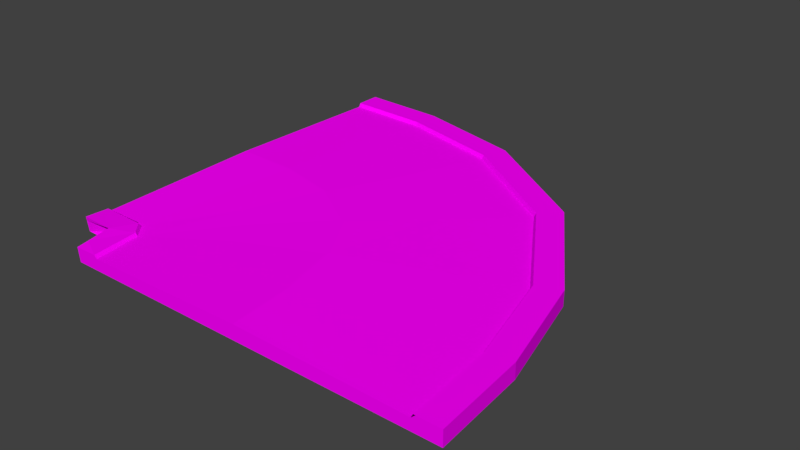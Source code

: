 # Source: road.blend  (saved by Blender 2.79.0; exported with 4.5.12 LTS)
import bpy
from mathutils import Matrix  # noqa: F401  (used for matrix-valued properties, if any)

bpy.ops.wm.read_factory_settings(use_empty=True)
scene = bpy.context.scene
scene.name = 'Scene'

# ---- collections
col_collection_1 = bpy.data.collections.new('Collection 1'); scene.collection.children.link(col_collection_1)

# ---- images (referenced by path relative to the original .blend; pixels are not part of the script)
import os
ASSET_DIR = os.environ.get("B2B_ASSET_DIR", "")  # directory of the original .blend (textures are referenced by path, not embedded)
HERE = os.path.dirname(os.path.abspath(__file__))  # packed textures are extracted next to this script under _unpacked/

def load_image(name, relpath, width, height, colorspace="sRGB"):
    """Load a texture the original file referenced (path relative to the .blend, or extracted next to this script)."""
    p = next((c for c in (os.path.join(HERE, relpath), os.path.join(ASSET_DIR, relpath)) if relpath and os.path.exists(c)), "")
    if p:
        img = bpy.data.images.load(p, check_existing=True)
        img.name = name
    else:  # same state as the original file: an image datablock whose file is absent (Cycles renders it pink)
        img = bpy.data.images.new(name, width, height)
        img.source = "FILE"
        img.filepath = "//" + (relpath or name)
    img.colorspace_settings.name = colorspace
    return img
img_citystreetroadasphalttwolaneclean001_col_1k_jpg = load_image('CityStreetRoadAsphaltTwoLaneClean001_COL_1K.jpg', 'CityStreetRoadAsphaltTwoLaneClean001_COL_1K.jpg', 1024, 1024, 'sRGB')
img_citystreetroadasphalttwolaneclean001_nrm_1k_jpg = load_image('CityStreetRoadAsphaltTwoLaneClean001_NRM_1K.jpg', 'CityStreetRoadAsphaltTwoLaneClean001_NRM_1K.jpg', 1024, 1024, 'sRGB')
img_roadconcrete001_col_var1_1k_jpg = load_image('RoadConcrete001_COL_VAR1_1K.jpg', 'RoadConcrete001_COL_VAR1_1K.jpg', 1024, 1024, 'sRGB')

# ---- materials (node trees are filled in below, after node groups)
mat_citystreetasphalt = bpy.data.materials.new('CityStreetAsphalt')
mat_citystreetasphalt.alpha_threshold = 0.0
mat_citystreetasphalt.roughness = 0.5
mat_kerbconcrete = bpy.data.materials.new('KerbConcrete')
mat_kerbconcrete.alpha_threshold = 0.0
mat_kerbconcrete.roughness = 0.5

# ---- material node trees
mat_citystreetasphalt.use_nodes = True; mat_citystreetasphalt.node_tree.nodes.clear()
_N = mat_citystreetasphalt.node_tree.nodes; _L = mat_citystreetasphalt.node_tree.links
n0 = _N.new('ShaderNodeOutputMaterial'); n0.name = 'Material Output'; n0.location = (401, 324)
n1 = _N.new('ShaderNodeTexImage'); n1.name = 'Image Texture'; n1.location = (-303, 421)
n1.width = 140
n1.image = img_citystreetroadasphalttwolaneclean001_col_1k_jpg
n2 = _N.new('ShaderNodeTexImage'); n2.name = 'Image Texture.002'; n2.location = (-171, 249)
n2.width = 140
n2.image = img_citystreetroadasphalttwolaneclean001_col_1k_jpg
n3 = _N.new('ShaderNodeTexImage'); n3.name = 'Image Texture.001'; n3.location = (-417, 728)
n3.width = 140
n3.image = img_citystreetroadasphalttwolaneclean001_nrm_1k_jpg
n4 = _N.new('ShaderNodeNormalMap'); n4.name = 'Normal Map'; n4.location = (-182, 684)
n5 = _N.new('ShaderNodeBsdfDiffuse'); n5.name = 'Diffuse BSDF'; n5.location = (111, 404)
n6 = _N.new('ShaderNodeDisplacement'); n6.name = 'Displacement'; n6.location = (0, 0)
n6.inputs[1].default_value = 0.0
n6.inputs[2].default_value = 0.1
_L.new(n5.outputs[0], n0.inputs[0])
_L.new(n1.outputs[0], n5.inputs[0])
_L.new(n3.outputs[0], n4.inputs[1])
_L.new(n4.outputs[0], n6.inputs[0])
_L.new(n6.outputs[0], n0.inputs[2])
n0.is_active_output = True
mat_kerbconcrete.use_nodes = True; mat_kerbconcrete.node_tree.nodes.clear()
_N = mat_kerbconcrete.node_tree.nodes; _L = mat_kerbconcrete.node_tree.links
n0 = _N.new('ShaderNodeOutputMaterial'); n0.name = 'Material Output'; n0.location = (300, 300)
n1 = _N.new('ShaderNodeBsdfDiffuse'); n1.name = 'Diffuse BSDF'; n1.location = (10, 300)
n2 = _N.new('ShaderNodeTexImage'); n2.name = 'Image Texture'; n2.location = (-350, 424)
n2.width = 140
n2.image = img_roadconcrete001_col_var1_1k_jpg
n3 = _N.new('ShaderNodeTexCoord'); n3.name = 'Texture Coordinate'; n3.location = (-913, 414)
n4 = _N.new('ShaderNodeMapping'); n4.name = 'Mapping'; n4.location = (-702, 431)
n4.inputs[3].default_value = (2.7, 3.4, 1.5)
_L.new(n1.outputs[0], n0.inputs[0])
_L.new(n2.outputs[0], n1.inputs[0])
_L.new(n3.outputs[2], n4.inputs[0])
_L.new(n4.outputs[0], n2.inputs[0])
n0.is_active_output = True

# ---- world
world_world = bpy.data.worlds.new('World'); scene.world = world_world
world_world.color = (0.05088, 0.05088, 0.05088)
world_world.use_sun_shadow = False
world_world.sun_shadow_jitter_overblur = 0.0
world_world.cycles.sampling_method = 'MANUAL'

# ---- meshes
me_cube_002 = bpy.data.meshes.new('Cube.002')
me_cube_002.from_pydata([(1.026, 1.21, -1.0), (1.026, 1.21, 1.656), (0.8888, 1.21, -1.0), (0.8888, 1.21, 1.0), (0.9105, 1.21, 1.656), (0.9105, 1.21, -1.0), (0.02895, 1.21, 1.585), (0.02895, 1.21, -1.0), (-0.8033, 1.21, -1.0), (-0.8033, 1.21, 1.0), (-1.126, 0.7636, -1.0), (-0.1218, 0.8, -1.0), (0.867, 1.002, -1.0), (0.867, 1.002, 1.656), (-0.1218, 0.8, 1.656), (-1.126, 0.7636, 1.656), (0.74, 1.013, 1.0), (-0.1734, 0.8263, 1.0), (-1.126, 0.7919, 1.0), (0.74, 1.013, -1.0), (-0.1734, 0.8263, -1.0), (-1.126, 0.7919, -1.0), (0.7601, 1.011, 1.656), (-0.1652, 0.8221, 1.656), (-1.126, 0.7874, 1.656), (0.7601, 1.011, -1.0), (-0.1652, 0.8221, -1.0), (-1.126, 0.7874, -1.0), (-0.8096, 1.151, -1.0), (-0.9434, 1.175, 1.711), (-1.126, 1.169, 1.433), (-0.05704, 1.08, 1.585), (-0.4967, 0.9912, 1.585), (-1.126, 0.9699, 1.585), (-0.05704, 1.08, -1.0), (-0.4967, 0.9912, -1.0), (-1.126, 0.9699, -1.0), (-1.126, 1.142, -1.0), (-0.8088, 1.163, 1.0), (-0.8861, 1.149, 1.0), (-1.126, 1.142, 1.0), (0.9682, 1.21, 1.656), (1.026, 1.21, 0.9514), (1.009, 1.12, -1.0), (0.8997, 1.21, -1.0), (0.4589, 1.21, 1.293), (0.8888, 1.21, 4.768e-06), (0.8997, 1.21, 1.664), (0.9682, 1.21, -1.0), (0.9105, 1.21, 0.9514), (-0.3872, 1.21, 1.293), (0.4589, 1.21, -1.0), (0.02895, 1.21, 0.2927), (-0.3872, 1.21, -1.0), (-0.8171, 1.21, 1.514), (-0.8033, 1.21, -8.583e-06), (-0.6577, 0.7715, -1.0), (0.4626, 0.8769, -1.0), (1.009, 1.12, 1.656), (0.4626, 0.8769, 1.656), (-0.6577, 0.7715, 1.656), (0.8723, 1.124, 1.0), (0.3675, 0.8973, 1.0), (-0.6781, 0.7996, 1.0), (0.8723, 1.124, -1.0), (0.3675, 0.8973, -1.0), (-0.6781, 0.7996, -1.0), (0.8939, 1.123, 1.656), (0.3826, 0.8941, 1.656), (-0.6748, 0.7952, 1.656), (0.8939, 1.123, -1.0), (0.3826, 0.8941, -1.0), (-0.6748, 0.7952, -1.0), (-1.066, 1.17, 1.624), (0.01803, 1.144, 1.585), (-0.2295, 1.025, 1.585), (-0.8061, 0.9756, 1.585), (0.01803, 1.144, -1.0), (-0.2295, 1.025, -1.0), (-0.8061, 0.9756, -1.0), (-0.8088, 1.163, -1.0), (-1.065, 1.143, -1.0), (-0.8088, 1.163, 1.0), (-0.8861, 1.149, 1.0), (-1.05, 1.144, 1.0), (-0.4428, 1.112, 1.293), (-0.6531, 1.071, 1.293), (-1.126, 1.056, 1.293), (-1.126, 1.167, -1.0), (-0.4428, 1.112, -1.0), (-0.6531, 1.071, -1.0), (-1.126, 1.056, -1.0), (0.3415, 1.046, 1.293), (-0.335, 0.9088, 1.293), (-1.126, 0.8809, 1.293), (-0.8225, 1.164, 1.514), (-0.8899, 1.151, 1.514), (-1.126, 1.145, 1.514), (0.7501, 1.012, -1.0), (-0.1693, 0.8242, -1.0), (-1.126, 0.7897, -1.0), (0.8136, 1.007, 1.656), (-0.1435, 0.8111, 1.656), (-1.126, 0.7755, 1.656), (0.3415, 1.046, -1.0), (-0.335, 0.9088, -1.0), (-1.126, 0.8809, -1.0), (0.7501, 1.012, 1.664), (-0.1693, 0.8242, 1.664), (-1.126, 0.7897, 1.664), (0.8136, 1.007, -1.0), (-0.1435, 0.8111, -1.0), (-1.126, 0.7755, -1.0), (0.867, 1.002, 0.9514), (-0.1218, 0.8, 0.9514), (-1.126, 0.7636, 0.9514), (-0.6577, 0.7715, 0.9514), (0.4626, 0.8769, 0.9514), (1.009, 1.12, 0.9514), (-0.6663, 0.7834, -1.0), (0.4226, 0.8855, -1.0), (0.9512, 1.122, -1.0), (-0.6765, 0.7974, 1.664), (0.375, 0.8957, 1.664), (0.8831, 1.123, 1.664), (-0.7421, 0.8876, -1.0), (0.06898, 0.9614, -1.0), (0.4452, 1.134, -1.0), (-0.6663, 0.7834, 1.656), (0.4226, 0.8855, 1.656), (0.9512, 1.122, 1.656), (-0.6765, 0.7974, -1.0), (0.375, 0.8957, -1.0), (0.8831, 1.123, -1.0), (-0.9378, 1.21, 1.711), (-0.935, 1.21, 1.0), (-1.051, 1.147, 1.514), (-0.8899, 1.151, 1.627), (-0.8225, 1.164, 1.627), (-0.7421, 0.8876, 1.293), (0.06898, 0.9614, 1.293), (0.4452, 1.134, 1.293), (-0.8681, 1.061, -1.0), (-0.5184, 1.087, -1.0), (-0.3954, 1.154, -1.0), (-1.066, 1.151, -1.0), (-0.8917, 1.163, 1.0), (-0.8681, 1.061, 1.293), (-0.5184, 1.087, 1.293), (-0.3954, 1.154, 1.293), (-0.3872, 1.21, 0.1464), (-0.9335, 1.165, -1.0), (0.8997, 1.21, 0.4757), (0.4589, 1.21, 0.1464), (0.9682, 1.21, 0.9514), (-0.9279, 1.21, -1.0)], [(33, 36), (87, 91), (94, 106)], [(154, 41, 1, 42), (153, 45, 3, 46), (152, 47, 4, 49), (103, 24, 21), (150, 50, 6, 52), (135, 54, 9, 55), (149, 82, 38, 85), (148, 83, 39, 86), (147, 84, 40, 87), (8, 80, 151, 155), (97, 30, 88), (145, 81, 37, 88), (144, 77, 34, 89), (143, 78, 35, 90), (142, 79, 36, 91), (141, 74, 31, 92), (140, 75, 32, 93), (139, 76, 33, 94), (136, 73, 30, 97), (8, 155, 135, 55), (133, 70, 25, 98), (132, 71, 26, 99), (131, 72, 27, 100), (130, 67, 22, 101), (129, 68, 23, 102), (128, 69, 24, 103), (127, 64, 19, 104), (126, 65, 20, 105), (125, 66, 21, 106), (124, 61, 16, 107), (123, 62, 17, 108), (122, 63, 18, 109), (121, 43, 12, 110), (120, 57, 11, 111), (119, 56, 10, 112), (118, 58, 13, 113), (117, 59, 14, 114), (116, 60, 15, 115), (88, 30, 151), (88, 37, 40), (56, 116, 115, 10), (11, 114, 116, 56), (114, 14, 60, 116), (57, 117, 114, 11), (12, 113, 117, 57), (113, 13, 59, 117), (43, 118, 113, 12), (0, 42, 118, 43), (42, 1, 58, 118), (72, 119, 112, 27), (26, 111, 119, 72), (111, 11, 56, 119), (71, 120, 111, 26), (25, 110, 120, 71), (110, 12, 57, 120), (70, 121, 110, 25), (5, 48, 121, 70), (48, 0, 43, 121), (69, 122, 109, 24), (23, 108, 122, 69), (108, 17, 63, 122), (68, 123, 108, 23), (22, 107, 123, 68), (107, 16, 62, 123), (67, 124, 107, 22), (4, 47, 124, 67), (47, 3, 61, 124), (79, 125, 106, 36), (35, 105, 125, 79), (105, 20, 66, 125), (78, 126, 105, 35), (34, 104, 126, 78), (104, 19, 65, 126), (77, 127, 104, 34), (7, 51, 127, 77), (51, 2, 64, 127), (60, 128, 103, 15), (14, 102, 128, 60), (102, 23, 69, 128), (59, 129, 102, 14), (13, 101, 129, 59), (101, 22, 68, 129), (58, 130, 101, 13), (1, 41, 130, 58), (41, 4, 67, 130), (66, 131, 100, 21), (20, 99, 131, 66), (99, 26, 72, 131), (65, 132, 99, 20), (19, 98, 132, 65), (98, 25, 71, 132), (64, 133, 98, 19), (2, 44, 133, 64), (44, 5, 70, 133), (29, 151, 73), (30, 73, 151), (21, 100, 103), (84, 136, 97, 40), (39, 96, 136, 84), (96, 29, 73, 136), (83, 137, 96, 39), (38, 95, 137, 83), (82, 138, 95, 38), (9, 54, 138, 82), (63, 139, 94, 18), (17, 93, 139, 63), (93, 32, 76, 139), (62, 140, 93, 17), (16, 92, 140, 62), (92, 31, 75, 140), (61, 141, 92, 16), (3, 45, 141, 61), (45, 6, 74, 141), (81, 142, 91, 37), (28, 90, 142, 81), (90, 35, 79, 142), (28, 143, 90), (28, 89, 143), (89, 34, 78, 143), (80, 144, 89, 28), (8, 53, 144, 80), (53, 7, 77, 144), (29, 95, 54, 134), (155, 151, 146, 135), (28, 81, 145), (145, 151, 28), (29, 96, 95), (146, 151, 29), (27, 112, 103), (135, 146, 29, 134), (76, 147, 87, 33), (32, 86, 147, 76), (86, 39, 84, 147), (75, 148, 86, 32), (31, 85, 148, 75), (85, 38, 83, 148), (74, 149, 85, 31), (6, 50, 149, 74), (50, 9, 82, 149), (134, 54, 135), (103, 112, 15), (18, 21, 24), (53, 150, 52, 7), (8, 55, 150, 53), (55, 9, 50, 150), (100, 27, 103), (112, 10, 15), (44, 152, 49, 5), (2, 46, 152, 44), (46, 3, 47, 152), (51, 153, 46, 2), (7, 52, 153, 51), (52, 6, 45, 153), (48, 154, 42, 0), (5, 49, 154, 48), (49, 4, 41, 154), (87, 40, 37, 91, 36, 106, 21, 18, 94, 33), (97, 88, 40)])
me_cube_002.polygons.foreach_set('material_index', [1, 0, 1, 1, 0, 1, 0, 0, 0, 1, 1, 1, 0, 0, 0, 0, 0, 0, 1, 1, 1, 1, 1, 1, 1, 1, 0, 0, 0, 1, 1, 1, 1, 1, 1, 1, 1, 1, 1, 1, 1, 1, 1, 1, 1, 1, 1, 1, 1, 1, 1, 1, 1, 1, 1, 1, 1, 1, 1, 1, 1, 1, 1, 1, 1, 1, 1, 0, 0, 0, 0, 0, 0, 0, 0, 0, 1, 1, 1, 1, 1, 1, 1, 1, 1, 1, 1, 1, 1, 1, 1, 1, 1, 1, 1, 1, 1, 1, 1, 1, 1, 1, 1, 1, 0, 0, 0, 0, 0, 0, 0, 0, 0, 0, 0, 0, 0, 0, 0, 0, 0, 0, 1, 1, 1, 1, 1, 1, 1, 1, 0, 0, 0, 0, 0, 0, 0, 0, 0, 1, 1, 1, 0, 0, 0, 1, 1, 1, 1, 1, 0, 0, 0, 1, 1, 1, 0, 1])
_uv = me_cube_002.uv_layers.new(name='UVMap')
_uv.uv.foreach_set('vector', [0.5, 0.5, 1.0, 0.5, 1.0, 1.0, 0.5, 1.0, 0.04858, 0.25, 0.04859, 0.5, 2.021e-08, 0.4362, 1.01e-08, 0.2181, 0.5, 0.5, 1.0, 0.5, 1.0, 1.0, 0.5, 1.0, 0.2281, 1.0, 0.2237, 1.0, 0.2221, 0.0, 0.1442, 0.25, 0.1442, 0.5, 0.09717, 0.5638, 0.09717, 0.2819, 0.5, 0.5, 1.0, 0.5, 1.0, 1.0, 0.5, 1.0, 0.9598, 0.7527, 0.9598, 0.9999, 0.9267, 0.9999, 0.9267, 0.7527, 0.8936, 0.7527, 0.8936, 0.9999, 0.8605, 0.9999, 0.8605, 0.7527, 0.8274, 0.7527, 0.8274, 0.9999, 0.7943, 0.9999, 0.7943, 0.7527, 0.3162, 0.1181, 0.2991, 0.1166, 0.2965, 0.102, 0.3162, 0.1034, 0.2946, 0.0, 0.2965, 0.02066, 0.2965, 0.7562, 0.2991, 0.1335, 0.2965, 0.1336, 0.2967, 0.1181, 0.299, 0.1181, 0.04703, 0.5784, 0.09405, 0.5784, 0.09405, 0.5929, 0.04703, 0.5929, 0.04703, 0.6075, 0.09405, 0.6075, 0.09405, 0.622, 0.04703, 0.622, 0.04703, 0.6365, 0.09405, 0.6365, 0.09405, 0.6511, 0.04703, 0.6511, 0.9598, 0.2528, 0.9598, 0.5055, 0.9267, 0.5055, 0.9267, 0.2528, 0.8936, 0.2528, 0.8936, 0.5055, 0.8605, 0.5055, 0.8605, 0.2528, 0.8274, 0.2528, 0.8274, 0.5055, 0.7943, 0.5055, 0.7943, 0.2528, 0.02734, 0.05034, 0.02192, 0.07102, 0.000125, 0.07103, 0.0, 0.05036, 0.2221, 0.5124, 0.2014, 0.5124, 0.2014, 0.0, 0.2221, 0.2562, 0.5, 0.03333, 1.0, 0.03333, 1.0, 0.06667, 0.5, 0.06667, 0.5, 0.1, 1.0, 0.1, 1.0, 0.1333, 0.5, 0.1333, 0.5, 0.1667, 1.0, 0.1667, 1.0, 0.2, 0.5, 0.2, 0.3071, 0.04141, 0.309, 0.06681, 0.2966, 0.1368, 0.2944, 0.1134, 0.2884, 0.2988, 0.2909, 0.3158, 0.2971, 0.5665, 0.2948, 0.5579, 0.3067, 0.7933, 0.3087, 0.7961, 0.3213, 0.9978, 0.3195, 0.9989, 0.1426, 0.5784, 0.1912, 0.5784, 0.1912, 0.5929, 0.1426, 0.5929, 0.1426, 0.6075, 0.1912, 0.6075, 0.1912, 0.622, 0.1426, 0.622, 0.1426, 0.6365, 0.1912, 0.6365, 0.1912, 0.6511, 0.1426, 0.6511, 0.143, 0.02144, 0.2859, 0.02625, 0.2859, 0.09661, 0.1429, 0.09218, 0.1429, 0.2705, 0.2858, 0.2737, 0.2859, 0.5205, 0.1429, 0.5189, 0.143, 0.7461, 0.2859, 0.7466, 0.286, 0.9456, 0.143, 0.9457, 0.5, 0.03333, 1.0, 0.03333, 1.0, 0.06667, 0.5, 0.06667, 0.5, 0.1, 1.0, 0.1, 1.0, 0.1333, 0.5, 0.1333, 0.5, 0.1667, 1.0, 0.1667, 1.0, 0.2, 0.5, 0.2, 0.7915, 0.4794, 0.7915, 0.9522, 0.78, 0.9522, 0.78, 0.4794, 0.7685, 0.4794, 0.7685, 0.9522, 0.757, 0.9522, 0.757, 0.4794, 0.7455, 0.4794, 0.7455, 0.9522, 0.7339, 0.9522, 0.7339, 0.4794, 8.361e-05, 0.8066, 0.000125, 0.07103, 0.09451, 0.8065, 0.0, 0.0, 1.0, 0.2, 0.4973, 0.7454, 0.7455, 0.006571, 0.7455, 0.4794, 0.7339, 0.4794, 0.7339, 0.006571, 0.757, 0.006571, 0.757, 0.4794, 0.7455, 0.4794, 0.7455, 0.006571, 0.757, 0.4794, 0.757, 0.9522, 0.7455, 0.9522, 0.7455, 0.4794, 0.7685, 0.006571, 0.7685, 0.4794, 0.757, 0.4794, 0.757, 0.006571, 0.78, 0.006571, 0.78, 0.4794, 0.7685, 0.4794, 0.7685, 0.006571, 0.78, 0.4794, 0.78, 0.9522, 0.7685, 0.9522, 0.7685, 0.4794, 0.7915, 0.006571, 0.7915, 0.4794, 0.78, 0.4794, 0.78, 0.006571, 0.8031, 0.006571, 0.8031, 0.4794, 0.7915, 0.4794, 0.7915, 0.006571, 0.8031, 0.4794, 0.8031, 0.9522, 0.7915, 0.9522, 0.7915, 0.4794, 0.0, 0.1667, 0.5, 0.1667, 0.5, 0.2, 0.0, 0.2, 0.0, 0.1333, 0.5, 0.1333, 0.5, 0.1667, 0.0, 0.1667, 0.5, 0.1333, 1.0, 0.1333, 1.0, 0.1667, 0.5, 0.1667, 0.0, 0.1, 0.5, 0.1, 0.5, 0.1333, 0.0, 0.1333, 0.0, 0.06667, 0.5, 0.06667, 0.5, 0.1, 0.0, 0.1, 0.5, 0.06667, 1.0, 0.06667, 1.0, 0.1, 0.5, 0.1, 0.0, 0.03333, 0.5, 0.03333, 0.5, 0.06667, 0.0, 0.06667, 0.0, 0.0, 0.5, 0.0, 0.5, 0.03333, 0.0, 0.03333, 0.5, 0.0, 1.0, 0.0, 1.0, 0.03333, 0.5, 0.03333, 6.97e-05, 0.7455, 0.143, 0.7461, 0.143, 0.9457, 0.0001192, 0.9459, 2.385e-05, 0.5172, 0.1429, 0.5189, 0.143, 0.7461, 6.97e-05, 0.7455, 0.1429, 0.5189, 0.2859, 0.5205, 0.2859, 0.7466, 0.143, 0.7461, 0.0, 0.2673, 0.1429, 0.2705, 0.1429, 0.5189, 2.385e-05, 0.5172, 2.242e-05, 0.08776, 0.1429, 0.09218, 0.1429, 0.2705, 0.0, 0.2673, 0.1429, 0.09218, 0.2859, 0.09661, 0.2858, 0.2737, 0.1429, 0.2705, 7.152e-05, 0.01663, 0.143, 0.02144, 0.1429, 0.09218, 2.242e-05, 0.08776, 0.0001186, 0.0, 0.143, 0.004868, 0.143, 0.02144, 7.152e-05, 0.01663, 0.143, 0.004868, 0.286, 0.009737, 0.2859, 0.02625, 0.143, 0.02144, 0.09405, 0.6365, 0.1426, 0.6365, 0.1426, 0.6511, 0.09405, 0.6511, 0.09405, 0.622, 0.1426, 0.622, 0.1426, 0.6365, 0.09405, 0.6365, 0.1426, 0.622, 0.1912, 0.622, 0.1912, 0.6365, 0.1426, 0.6365, 0.09405, 0.6075, 0.1426, 0.6075, 0.1426, 0.622, 0.09405, 0.622, 0.09405, 0.5929, 0.1426, 0.5929, 0.1426, 0.6075, 0.09405, 0.6075, 0.1426, 0.5929, 0.1912, 0.5929, 0.1912, 0.6075, 0.1426, 0.6075, 0.09405, 0.5784, 0.1426, 0.5784, 0.1426, 0.5929, 0.09405, 0.5929, 0.09405, 0.5638, 0.1426, 0.5638, 0.1426, 0.5784, 0.09405, 0.5784, 0.1426, 0.5638, 0.1912, 0.5638, 0.1912, 0.5784, 0.1426, 0.5784, 0.3047, 0.7906, 0.3067, 0.7933, 0.3195, 0.9989, 0.3178, 1.0, 0.2925, 0.5492, 0.2948, 0.5579, 0.3067, 0.7933, 0.3047, 0.7906, 0.2948, 0.5579, 0.2971, 0.5665, 0.3087, 0.7961, 0.3067, 0.7933, 0.286, 0.2817, 0.2884, 0.2988, 0.2948, 0.5579, 0.2925, 0.5492, 0.2921, 0.08997, 0.2944, 0.1134, 0.2884, 0.2988, 0.286, 0.2817, 0.2944, 0.1134, 0.2966, 0.1368, 0.2909, 0.3158, 0.2884, 0.2988, 0.3051, 0.01602, 0.3071, 0.04141, 0.2944, 0.1134, 0.2921, 0.08997, 0.3178, 0.0, 0.3195, 0.02569, 0.3071, 0.04141, 0.3051, 0.01602, 0.3195, 0.02569, 0.3213, 0.05138, 0.309, 0.06681, 0.3071, 0.04141, 0.0, 0.1667, 0.5, 0.1667, 0.5, 0.2, 0.0, 0.2, 0.0, 0.1333, 0.5, 0.1333, 0.5, 0.1667, 0.0, 0.1667, 0.5, 0.1333, 1.0, 0.1333, 1.0, 0.1667, 0.5, 0.1667, 0.0, 0.1, 0.5, 0.1, 0.5, 0.1333, 0.0, 0.1333, 0.0, 0.06667, 0.5, 0.06667, 0.5, 0.1, 0.0, 0.1, 0.5, 0.06667, 1.0, 0.06667, 1.0, 0.1, 0.5, 0.1, 0.0, 0.03333, 0.5, 0.03333, 0.5, 0.06667, 0.0, 0.06667, 0.0, 0.0, 0.5, 0.0, 0.5, 0.03333, 0.0, 0.03333, 0.5, 0.0, 1.0, 0.0, 1.0, 0.03333, 0.5, 0.03333, 0.08283, 0.071, 0.09451, 0.8065, 0.02192, 0.07102, 0.000125, 0.07103, 0.02192, 0.07102, 0.09451, 0.8065, 0.2221, 0.0, 0.2229, 2.138e-07, 0.2281, 1.0, 0.154, 0.2438, 0.1543, 1.323e-05, 0.1816, 0.0, 0.1816, 0.2438, 0.09468, 0.2438, 0.09606, 3.736e-05, 0.1543, 1.323e-05, 0.154, 0.2438, 0.08573, 0.05032, 0.08283, 0.071, 0.02192, 0.07102, 0.02734, 0.05034, 0.4973, 0.8307, 0.4867, 0.8307, 0.4867, 0.8022, 0.4973, 0.8022, 0.2324, 0.2438, 0.2361, 4.747e-05, 0.2609, 0.0, 0.2609, 0.2438, 0.4973, 0.8875, 0.4867, 0.8875, 0.4867, 0.8591, 0.4973, 0.8591, 0.2766, 0.2426, 0.2767, 1.637e-05, 0.2938, 0.0, 0.2938, 0.2426, 0.8274, 6.974e-05, 0.8274, 0.2528, 0.7943, 0.2528, 0.7943, 6.975e-05, 0.8605, 6.973e-05, 0.8605, 0.2528, 0.8274, 0.2528, 0.8274, 6.974e-05, 0.8605, 0.2528, 0.8605, 0.5055, 0.8274, 0.5055, 0.8274, 0.2528, 0.8936, 6.972e-05, 0.8936, 0.2528, 0.8605, 0.2528, 0.8605, 6.973e-05, 0.9267, 6.972e-05, 0.9267, 0.2528, 0.8936, 0.2528, 0.8936, 6.972e-05, 0.9267, 0.2528, 0.9267, 0.5055, 0.8936, 0.5055, 0.8936, 0.2528, 0.9598, 6.971e-05, 0.9598, 0.2528, 0.9267, 0.2528, 0.9267, 6.972e-05, 0.9929, 6.97e-05, 0.9929, 0.2528, 0.9598, 0.2528, 0.9598, 6.971e-05, 0.9929, 0.2528, 0.9929, 0.5055, 0.9598, 0.5055, 0.9598, 0.2528, 7.859e-09, 0.6365, 0.04703, 0.6365, 0.04703, 0.6511, 9.43e-09, 0.6511, 6.287e-09, 0.622, 0.04703, 0.622, 0.04703, 0.6365, 7.859e-09, 0.6365, 0.04703, 0.622, 0.09405, 0.622, 0.09405, 0.6365, 0.04703, 0.6365, 4.715e-09, 0.6075, 0.04703, 0.6075, 0.04703, 0.622, 3.143e-09, 0.5929, 0.04703, 0.5929, 0.04703, 0.6075, 0.04703, 0.5929, 0.09405, 0.5929, 0.09405, 0.6075, 0.04703, 0.6075, 1.572e-09, 0.5784, 0.04703, 0.5784, 0.04703, 0.5929, 3.143e-09, 0.5929, 0.0, 0.5638, 0.04703, 0.5638, 0.04703, 0.5784, 1.572e-09, 0.5784, 0.04703, 0.5638, 0.09405, 0.5638, 0.09405, 0.5784, 0.04703, 0.5784, 0.2965, 0.102, 0.2966, 0.05069, 0.3137, 0.05038, 0.3137, 0.1017, 0.2014, 0.8066, 0.1816, 0.8066, 0.1842, 0.2941, 0.2014, 0.2941, 0.2966, 0.1992, 0.2965, 0.1336, 0.2991, 0.1335, 0.2991, 0.1335, 0.2991, 0.1848, 0.2966, 0.1992, 0.3121, 0.0, 0.3213, 0.05038, 0.2965, 0.05038, 0.09468, 0.2941, 0.09451, 0.8065, 0.08283, 0.071, 0.2237, 3.666e-07, 0.2281, 1.161e-06, 0.2281, 1.0, 0.2014, 0.2941, 0.1842, 0.2941, 0.1842, 9.53e-06, 0.2014, 0.0, 0.8274, 0.5055, 0.8274, 0.7527, 0.7943, 0.7527, 0.7943, 0.5055, 0.8605, 0.5055, 0.8605, 0.7527, 0.8274, 0.7527, 0.8274, 0.5055, 0.8605, 0.7527, 0.8605, 0.9999, 0.8274, 0.9999, 0.8274, 0.7527, 0.8936, 0.5055, 0.8936, 0.7527, 0.8605, 0.7527, 0.8605, 0.5055, 0.9267, 0.5055, 0.9267, 0.7527, 0.8936, 0.7527, 0.8936, 0.5055, 0.9267, 0.7527, 0.9267, 0.9999, 0.8936, 0.9999, 0.8936, 0.7527, 0.9598, 0.5055, 0.9598, 0.7527, 0.9267, 0.7527, 0.9267, 0.5055, 0.9929, 0.5055, 0.9929, 0.7527, 0.9598, 0.7527, 0.9598, 0.5055, 0.9929, 0.7527, 0.9929, 0.9999, 0.9598, 0.9999, 0.9598, 0.7527, 0.2766, 0.2941, 0.2609, 0.2438, 0.2766, 0.0, 0.2281, 1.0, 0.2281, 1.161e-06, 0.2324, 1.0, 0.2221, 0.5125, 0.2221, 0.0, 0.2237, 1.0, 0.1442, 0.0, 0.1442, 0.25, 0.09717, 0.2819, 0.09717, 0.0, 0.1912, 0.0, 0.1912, 0.2181, 0.1442, 0.25, 0.1442, 0.0, 0.1912, 0.2181, 0.1912, 0.4362, 0.1442, 0.5, 0.1442, 0.25, 0.2229, 2.138e-07, 0.2237, 3.666e-07, 0.2281, 1.0, 0.2281, 1.161e-06, 0.2324, 2.047e-06, 0.2324, 1.0, 0.0, 0.5, 0.5, 0.5, 0.5, 1.0, 0.0, 1.0, 0.0, 0.0, 0.5, 0.0, 0.5, 0.5, 0.0, 0.5, 0.5, 0.0, 1.0, 0.0, 1.0, 0.5, 0.5, 0.5, 0.04858, 0.0, 0.04858, 0.25, 1.01e-08, 0.2181, 0.0, 0.0, 0.09717, 0.0, 0.09717, 0.2819, 0.04858, 0.25, 0.04858, 0.0, 0.09717, 0.2819, 0.09717, 0.5638, 0.04859, 0.5, 0.04858, 0.25, 0.0, 0.5, 0.5, 0.5, 0.5, 1.0, 0.0, 1.0, 0.0, 0.0, 0.5, 0.0, 0.5, 0.5, 0.0, 0.5, 0.5, 0.0, 1.0, 0.0, 1.0, 0.5, 0.5, 0.5, 0.7943, 0.7527, 0.7943, 0.9999, 1.0, 0.2, 0.04703, 0.6511, 0.09405, 0.6511, 0.1426, 0.6511, 0.1912, 0.6511, 0.7943, 6.975e-05, 0.7943, 0.2528, 0.7943, 0.5055, 0.2946, 0.0, 0.2965, 0.7562, 0.2938, 0.2438])
me_cube_002.materials.append(mat_citystreetasphalt)
me_cube_002.materials.append(mat_kerbconcrete)
me_cube_002.use_remesh_preserve_volume = False
me_cube_002.use_remesh_preserve_attributes = False
me_cube_002.use_mirror_vertex_groups = False
me_cube_002.update()

# ---- objects
ob_cube_000 = bpy.data.objects.new('Cube.000', me_cube_002)

# ---- transforms, parenting, visibility, modifiers, constraints
ob_cube_000.location = (32.74, 2.857, 0.0)
ob_cube_000.rotation_euler = (0.0, -0.0, 1.571)
ob_cube_000.scale = (7.0, 33.81, 0.2)
ob_cube_000.lineart.crease_threshold = 0.0
_vg = ob_cube_000.vertex_groups.new(name='Group')

# ---- collection membership
col_collection_1.objects.link(ob_cube_000)

# ---- scene / render settings (as saved in the file)
scene.frame_start = 1; scene.frame_end = 250; scene.frame_set(0)
scene.render.engine = 'CYCLES'
scene.render.resolution_percentage = 50
scene.render.dither_intensity = 0.0
scene.cycles.use_denoising = False
scene.cycles.samples = 128
scene.cycles.sampling_pattern = 'TABULATED_SOBOL'
scene.cycles.use_adaptive_sampling = False
scene.cycles.use_light_tree = False
scene.cycles.blur_glossy = 0.0
scene.cycles.sample_clamp_indirect = 0.0
scene.view_settings.view_transform = 'Standard'
bpy.context.view_layer.update()

# ---- added for rendering (the .blend has no active camera and no usable light): camera, sun
cam_auto = bpy.data.cameras.new('AutoCamera')
cam_auto.lens = 50.0
cam_auto.sensor_width = 36.0
cam_auto.clip_end = 1000.0
ob_auto_camera = bpy.data.objects.new('AutoCamera', cam_auto)
scene.collection.objects.link(ob_auto_camera)
ob_auto_camera.location = (19.1176, -21.1891, 15.8682)
ob_auto_camera.rotation_euler = (1.09748, -7.21219e-08, 0.694738)
scene.camera = ob_auto_camera
light_auto_sun = bpy.data.lights.new('AutoSun', 'SUN')
light_auto_sun.energy = 3.0
light_auto_sun.angle = 0.0523599
ob_auto_sun = bpy.data.objects.new('AutoSun', light_auto_sun)
scene.collection.objects.link(ob_auto_sun)
ob_auto_sun.rotation_euler = (0.872665, 0.174533, 0.523599)
bpy.context.view_layer.update()
